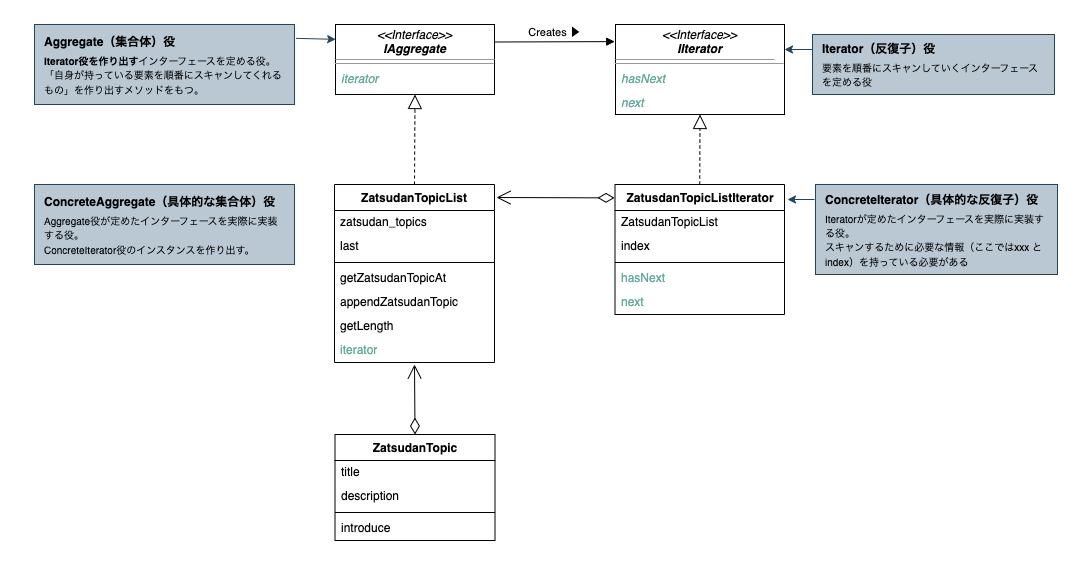

The diagram above was exported from draw.io. Its source (the exported page's mxGraphModel, read from the mxfile embedded in the PNG):
<mxGraphModel dx="2585" dy="2693" grid="1" gridSize="10" guides="1" tooltips="1" connect="1" arrows="1" fold="1" page="1" pageScale="1" pageWidth="827" pageHeight="1169" background="#ffffff" math="0" shadow="0">
  <root>
    <mxCell id="0" />
    <mxCell id="1" parent="0" />
    <mxCell id="k-3wPhGSvbluaWskVPn2-1" value="ZatsudanTopicList" style="swimlane;fontStyle=1;align=center;verticalAlign=top;childLayout=stackLayout;horizontal=1;startSize=26;horizontalStack=0;resizeParent=1;resizeParentMax=0;resizeLast=0;collapsible=1;marginBottom=0;whiteSpace=wrap;html=1;swimlaneLine=1;" parent="1" vertex="1">
      <mxGeometry x="40" y="-760" width="160" height="178" as="geometry">
        <mxRectangle x="40" y="-760" width="100" height="30" as="alternateBounds" />
      </mxGeometry>
    </mxCell>
    <mxCell id="4W5GoB-d01IDvCKRp85J-14" value="&lt;div&gt;&lt;span style=&quot;background-color: initial;&quot;&gt;zatsudan_topics&lt;/span&gt;&lt;/div&gt;" style="text;strokeColor=none;fillColor=none;align=left;verticalAlign=middle;spacingLeft=4;spacingRight=4;overflow=hidden;rotatable=0;points=[[0,0.5],[1,0.5]];portConstraint=eastwest;whiteSpace=wrap;html=1;" parent="k-3wPhGSvbluaWskVPn2-1" vertex="1">
      <mxGeometry y="26" width="160" height="24" as="geometry" />
    </mxCell>
    <mxCell id="4W5GoB-d01IDvCKRp85J-15" value="&lt;div&gt;&lt;span style=&quot;background-color: initial;&quot;&gt;last&lt;/span&gt;&lt;/div&gt;" style="text;strokeColor=none;fillColor=none;align=left;verticalAlign=middle;spacingLeft=4;spacingRight=4;overflow=hidden;rotatable=0;points=[[0,0.5],[1,0.5]];portConstraint=eastwest;whiteSpace=wrap;html=1;" parent="k-3wPhGSvbluaWskVPn2-1" vertex="1">
      <mxGeometry y="50" width="160" height="24" as="geometry" />
    </mxCell>
    <mxCell id="k-3wPhGSvbluaWskVPn2-2" value="" style="line;strokeWidth=1;fillColor=none;align=left;verticalAlign=middle;spacingTop=-1;spacingLeft=3;spacingRight=3;rotatable=0;labelPosition=right;points=[];portConstraint=eastwest;strokeColor=inherit;" parent="k-3wPhGSvbluaWskVPn2-1" vertex="1">
      <mxGeometry y="74" width="160" height="8" as="geometry" />
    </mxCell>
    <mxCell id="k-3wPhGSvbluaWskVPn2-3" value="&lt;div&gt;&lt;span style=&quot;background-color: initial;&quot;&gt;getZatsudanTopicAt&lt;/span&gt;&lt;/div&gt;" style="text;strokeColor=none;fillColor=none;align=left;verticalAlign=middle;spacingLeft=4;spacingRight=4;overflow=hidden;rotatable=0;points=[[0,0.5],[1,0.5]];portConstraint=eastwest;whiteSpace=wrap;html=1;" parent="k-3wPhGSvbluaWskVPn2-1" vertex="1">
      <mxGeometry y="82" width="160" height="24" as="geometry" />
    </mxCell>
    <mxCell id="k-3wPhGSvbluaWskVPn2-4" value="appendZatsudanTopic" style="text;strokeColor=none;fillColor=none;align=left;verticalAlign=middle;spacingLeft=4;spacingRight=4;overflow=hidden;rotatable=0;points=[[0,0.5],[1,0.5]];portConstraint=eastwest;whiteSpace=wrap;html=1;fontStyle=0" parent="k-3wPhGSvbluaWskVPn2-1" vertex="1">
      <mxGeometry y="106" width="160" height="24" as="geometry" />
    </mxCell>
    <mxCell id="4W5GoB-d01IDvCKRp85J-16" value="getLength" style="text;strokeColor=none;fillColor=none;align=left;verticalAlign=middle;spacingLeft=4;spacingRight=4;overflow=hidden;rotatable=0;points=[[0,0.5],[1,0.5]];portConstraint=eastwest;whiteSpace=wrap;html=1;fontStyle=0" parent="k-3wPhGSvbluaWskVPn2-1" vertex="1">
      <mxGeometry y="130" width="160" height="24" as="geometry" />
    </mxCell>
    <mxCell id="4W5GoB-d01IDvCKRp85J-17" value="iterator" style="text;strokeColor=none;fillColor=none;align=left;verticalAlign=middle;spacingLeft=4;spacingRight=4;overflow=hidden;rotatable=0;points=[[0,0.5],[1,0.5]];portConstraint=eastwest;whiteSpace=wrap;html=1;fontStyle=0;fontColor=#67AB9F;" parent="k-3wPhGSvbluaWskVPn2-1" vertex="1">
      <mxGeometry y="154" width="160" height="24" as="geometry" />
    </mxCell>
    <mxCell id="k-3wPhGSvbluaWskVPn2-5" value="&lt;p style=&quot;margin:0px;margin-top:4px;text-align:center;&quot;&gt;&lt;i&gt;&amp;lt;&amp;lt;Interface&amp;gt;&amp;gt;&lt;/i&gt;&lt;br&gt;&lt;b&gt;&lt;i&gt;IAggregate&lt;/i&gt;&lt;/b&gt;&lt;/p&gt;&lt;hr size=&quot;1&quot;&gt;&lt;p style=&quot;margin:0px;margin-left:4px;&quot;&gt;&lt;br&gt;&lt;/p&gt;" style="verticalAlign=top;align=left;overflow=fill;fontSize=12;fontFamily=Helvetica;html=1;rounded=0;shadow=0;comic=0;labelBackgroundColor=none;strokeWidth=1;glass=0;" parent="1" vertex="1">
      <mxGeometry x="41" y="-920" width="159" height="70" as="geometry" />
    </mxCell>
    <mxCell id="k-3wPhGSvbluaWskVPn2-14" value="&lt;p style=&quot;margin:0px;margin-top:4px;text-align:center;&quot;&gt;&lt;i&gt;&amp;lt;&amp;lt;Interface&amp;gt;&amp;gt;&lt;/i&gt;&lt;br&gt;&lt;b&gt;&lt;i&gt;IIterator&lt;/i&gt;&lt;/b&gt;&lt;/p&gt;&lt;hr size=&quot;1&quot;&gt;&lt;p style=&quot;margin:0px;margin-left:4px;&quot;&gt;&lt;br&gt;&lt;/p&gt;" style="verticalAlign=top;align=left;overflow=fill;fontSize=12;fontFamily=Helvetica;html=1;rounded=0;shadow=0;comic=0;labelBackgroundColor=none;strokeWidth=1;glass=0;" parent="1" vertex="1">
      <mxGeometry x="321" y="-920" width="169" height="90" as="geometry" />
    </mxCell>
    <mxCell id="k-3wPhGSvbluaWskVPn2-6" value="" style="line;strokeWidth=1;fillColor=none;align=left;verticalAlign=middle;spacingTop=-1;spacingLeft=3;spacingRight=3;rotatable=0;labelPosition=right;points=[];portConstraint=eastwest;strokeColor=#999999;" parent="1" vertex="1">
      <mxGeometry x="41" y="-889" width="159" height="8" as="geometry" />
    </mxCell>
    <mxCell id="k-3wPhGSvbluaWskVPn2-15" value="" style="line;strokeWidth=1;fillColor=none;align=left;verticalAlign=middle;spacingTop=-1;spacingLeft=3;spacingRight=3;rotatable=0;labelPosition=right;points=[];portConstraint=eastwest;strokeColor=#999999;" parent="1" vertex="1">
      <mxGeometry x="321" y="-889" width="159" height="8" as="geometry" />
    </mxCell>
    <mxCell id="k-3wPhGSvbluaWskVPn2-7" value="iterator&amp;nbsp;" style="text;strokeColor=none;fillColor=none;align=left;verticalAlign=middle;spacingLeft=4;spacingRight=4;overflow=hidden;rotatable=0;points=[[0,0.5],[1,0.5]];portConstraint=eastwest;whiteSpace=wrap;html=1;fontStyle=2;fontColor=#67AB9F;" parent="1" vertex="1">
      <mxGeometry x="41" y="-877.5" width="160" height="24" as="geometry" />
    </mxCell>
    <mxCell id="k-3wPhGSvbluaWskVPn2-16" value="hasNext&amp;nbsp;" style="text;strokeColor=none;fillColor=none;align=left;verticalAlign=middle;spacingLeft=4;spacingRight=4;overflow=hidden;rotatable=0;points=[[0,0.5],[1,0.5]];portConstraint=eastwest;whiteSpace=wrap;html=1;fontStyle=2;fontColor=#67AB9F;" parent="1" vertex="1">
      <mxGeometry x="321" y="-877.5" width="160" height="24" as="geometry" />
    </mxCell>
    <mxCell id="k-3wPhGSvbluaWskVPn2-20" value="next&amp;nbsp;" style="text;strokeColor=none;fillColor=none;align=left;verticalAlign=middle;spacingLeft=4;spacingRight=4;overflow=hidden;rotatable=0;points=[[0,0.5],[1,0.5]];portConstraint=eastwest;whiteSpace=wrap;html=1;fontStyle=2;fontColor=#67AB9F;" parent="1" vertex="1">
      <mxGeometry x="321" y="-853.5" width="160" height="24" as="geometry" />
    </mxCell>
    <mxCell id="k-3wPhGSvbluaWskVPn2-9" value="" style="endArrow=block;dashed=1;endFill=0;endSize=12;html=1;rounded=0;entryX=0.5;entryY=1;entryDx=0;entryDy=0;exitX=0.5;exitY=0;exitDx=0;exitDy=0;startSize=6;" parent="1" source="k-3wPhGSvbluaWskVPn2-1" target="k-3wPhGSvbluaWskVPn2-5" edge="1">
      <mxGeometry width="160" relative="1" as="geometry">
        <mxPoint x="-50" y="-750" as="sourcePoint" />
        <mxPoint x="120.36000000000001" y="-827.676" as="targetPoint" />
      </mxGeometry>
    </mxCell>
    <mxCell id="k-3wPhGSvbluaWskVPn2-17" value="" style="endArrow=block;dashed=1;endFill=0;endSize=12;html=1;rounded=0;entryX=0.5;entryY=1;entryDx=0;entryDy=0;startSize=6;exitX=0.5;exitY=0;exitDx=0;exitDy=0;" parent="1" target="k-3wPhGSvbluaWskVPn2-14" edge="1" source="bPPLz8UWEamDk0vqolSf-1">
      <mxGeometry width="160" relative="1" as="geometry">
        <mxPoint x="401" y="-760" as="sourcePoint" />
        <mxPoint x="400.36" y="-827.676" as="targetPoint" />
      </mxGeometry>
    </mxCell>
    <mxCell id="bPPLz8UWEamDk0vqolSf-1" value="&lt;span style=&quot;&quot;&gt;ZatusdanTopicListIterator&lt;/span&gt;" style="swimlane;fontStyle=1;align=center;verticalAlign=top;childLayout=stackLayout;horizontal=1;startSize=26;horizontalStack=0;resizeParent=1;resizeParentMax=0;resizeLast=0;collapsible=1;marginBottom=0;whiteSpace=wrap;html=1;" parent="1" vertex="1">
      <mxGeometry x="320.5" y="-760" width="169.5" height="130" as="geometry" />
    </mxCell>
    <mxCell id="bPPLz8UWEamDk0vqolSf-2" value="ZatsudanTopicList" style="text;strokeColor=none;fillColor=none;align=left;verticalAlign=middle;spacingLeft=4;spacingRight=4;overflow=hidden;rotatable=0;points=[[0,0.5],[1,0.5]];portConstraint=eastwest;whiteSpace=wrap;html=1;" parent="bPPLz8UWEamDk0vqolSf-1" vertex="1">
      <mxGeometry y="26" width="169.5" height="24" as="geometry" />
    </mxCell>
    <mxCell id="bPPLz8UWEamDk0vqolSf-3" value="index" style="text;strokeColor=none;fillColor=none;align=left;verticalAlign=middle;spacingLeft=4;spacingRight=4;overflow=hidden;rotatable=0;points=[[0,0.5],[1,0.5]];portConstraint=eastwest;whiteSpace=wrap;html=1;fontStyle=0" parent="bPPLz8UWEamDk0vqolSf-1" vertex="1">
      <mxGeometry y="50" width="169.5" height="24" as="geometry" />
    </mxCell>
    <mxCell id="bPPLz8UWEamDk0vqolSf-4" value="" style="line;strokeWidth=1;fillColor=none;align=left;verticalAlign=middle;spacingTop=-1;spacingLeft=3;spacingRight=3;rotatable=0;labelPosition=right;points=[];portConstraint=eastwest;strokeColor=inherit;" parent="bPPLz8UWEamDk0vqolSf-1" vertex="1">
      <mxGeometry y="74" width="169.5" height="8" as="geometry" />
    </mxCell>
    <mxCell id="bPPLz8UWEamDk0vqolSf-5" value="&lt;span style=&quot;font-style: normal;&quot;&gt;hasNext&lt;/span&gt;" style="text;strokeColor=none;fillColor=none;align=left;verticalAlign=middle;spacingLeft=4;spacingRight=4;overflow=hidden;rotatable=0;points=[[0,0.5],[1,0.5]];portConstraint=eastwest;whiteSpace=wrap;html=1;fontStyle=2;fontColor=#67AB9F;" parent="bPPLz8UWEamDk0vqolSf-1" vertex="1">
      <mxGeometry y="82" width="169.5" height="24" as="geometry" />
    </mxCell>
    <mxCell id="bPPLz8UWEamDk0vqolSf-6" value="next" style="text;strokeColor=none;fillColor=none;align=left;verticalAlign=middle;spacingLeft=4;spacingRight=4;overflow=hidden;rotatable=0;points=[[0,0.5],[1,0.5]];portConstraint=eastwest;whiteSpace=wrap;html=1;fontColor=#67AB9F;" parent="bPPLz8UWEamDk0vqolSf-1" vertex="1">
      <mxGeometry y="106" width="169.5" height="24" as="geometry" />
    </mxCell>
    <mxCell id="xOjPESkd9MhGZLCD5wY4-1" value="&lt;span style=&quot;&quot;&gt;ZatsudanTopic&lt;/span&gt;" style="swimlane;fontStyle=1;align=center;verticalAlign=top;childLayout=stackLayout;horizontal=1;startSize=26;horizontalStack=0;resizeParent=1;resizeParentMax=0;resizeLast=0;collapsible=1;marginBottom=0;whiteSpace=wrap;html=1;" parent="1" vertex="1">
      <mxGeometry x="40.5" y="-510" width="160" height="106" as="geometry" />
    </mxCell>
    <mxCell id="xOjPESkd9MhGZLCD5wY4-2" value="title" style="text;strokeColor=none;fillColor=none;align=left;verticalAlign=middle;spacingLeft=4;spacingRight=4;overflow=hidden;rotatable=0;points=[[0,0.5],[1,0.5]];portConstraint=eastwest;whiteSpace=wrap;html=1;" parent="xOjPESkd9MhGZLCD5wY4-1" vertex="1">
      <mxGeometry y="26" width="160" height="24" as="geometry" />
    </mxCell>
    <mxCell id="SpxlhlNMMviEzrURAVFC-2" value="description" style="text;strokeColor=none;fillColor=none;align=left;verticalAlign=middle;spacingLeft=4;spacingRight=4;overflow=hidden;rotatable=0;points=[[0,0.5],[1,0.5]];portConstraint=eastwest;whiteSpace=wrap;html=1;" vertex="1" parent="xOjPESkd9MhGZLCD5wY4-1">
      <mxGeometry y="50" width="160" height="24" as="geometry" />
    </mxCell>
    <mxCell id="xOjPESkd9MhGZLCD5wY4-4" value="" style="line;strokeWidth=1;fillColor=none;align=left;verticalAlign=middle;spacingTop=-1;spacingLeft=3;spacingRight=3;rotatable=0;labelPosition=right;points=[];portConstraint=eastwest;strokeColor=inherit;" parent="xOjPESkd9MhGZLCD5wY4-1" vertex="1">
      <mxGeometry y="74" width="160" height="8" as="geometry" />
    </mxCell>
    <mxCell id="xOjPESkd9MhGZLCD5wY4-5" value="&lt;span style=&quot;font-style: normal;&quot;&gt;introduce&lt;/span&gt;" style="text;strokeColor=none;fillColor=none;align=left;verticalAlign=middle;spacingLeft=4;spacingRight=4;overflow=hidden;rotatable=0;points=[[0,0.5],[1,0.5]];portConstraint=eastwest;whiteSpace=wrap;html=1;fontStyle=2" parent="xOjPESkd9MhGZLCD5wY4-1" vertex="1">
      <mxGeometry y="82" width="160" height="24" as="geometry" />
    </mxCell>
    <mxCell id="bPPLz8UWEamDk0vqolSf-7" value="Creates ▶" style="html=1;verticalAlign=bottom;endArrow=block;curved=0;rounded=0;entryX=-0.005;entryY=0.19;entryDx=0;entryDy=0;entryPerimeter=0;exitX=1;exitY=0.25;exitDx=0;exitDy=0;" parent="1" source="k-3wPhGSvbluaWskVPn2-5" target="k-3wPhGSvbluaWskVPn2-14" edge="1">
      <mxGeometry width="80" relative="1" as="geometry">
        <mxPoint x="130" y="-860" as="sourcePoint" />
        <mxPoint x="210" y="-860" as="targetPoint" />
      </mxGeometry>
    </mxCell>
    <mxCell id="MHslmwMBDm3hlR4LQlUp-1" value="" style="endArrow=open;html=1;endSize=12;startArrow=diamondThin;startSize=14;startFill=0;align=left;verticalAlign=bottom;rounded=0;jumpSize=6;exitX=-0.003;exitY=0.103;exitDx=0;exitDy=0;exitPerimeter=0;" parent="1" source="bPPLz8UWEamDk0vqolSf-1" edge="1">
      <mxGeometry x="-0.6" y="-10" relative="1" as="geometry">
        <mxPoint x="310" y="-740" as="sourcePoint" />
        <mxPoint x="202" y="-747" as="targetPoint" />
        <mxPoint as="offset" />
      </mxGeometry>
    </mxCell>
    <mxCell id="xOjPESkd9MhGZLCD5wY4-7" value="" style="endArrow=open;html=1;endSize=12;startArrow=diamondThin;startSize=14;startFill=0;align=left;verticalAlign=bottom;rounded=0;jumpSize=6;exitX=0.5;exitY=0;exitDx=0;exitDy=0;" parent="1" source="xOjPESkd9MhGZLCD5wY4-1" edge="1">
      <mxGeometry x="-0.6" y="-10" relative="1" as="geometry">
        <mxPoint x="120" y="-600" as="sourcePoint" />
        <mxPoint x="120" y="-580" as="targetPoint" />
        <mxPoint as="offset" />
      </mxGeometry>
    </mxCell>
    <mxCell id="4W5GoB-d01IDvCKRp85J-1" value="" style="group;fontStyle=1" parent="1" connectable="0" vertex="1">
      <mxGeometry x="490" y="-910" width="270" height="60" as="geometry" />
    </mxCell>
    <mxCell id="4W5GoB-d01IDvCKRp85J-2" value="&lt;font&gt;&lt;b style=&quot;line-height: 180%;&quot;&gt;Iterator（反復子）&lt;/b&gt;&lt;/font&gt;&lt;b style=&quot;line-height: 21.6px;&quot;&gt;役&lt;/b&gt;&lt;div&gt;&lt;div&gt;&lt;span style=&quot;font-size: 10px;&quot;&gt;要素を順番にスキャンしていくインターフェースを定める役&lt;/span&gt;&lt;/div&gt;&lt;/div&gt;" style="text;html=1;align=left;verticalAlign=middle;whiteSpace=wrap;rounded=0;strokeColor=#23445D;fillColor=#bac8d3;spacing=10;spacingRight=0;" parent="4W5GoB-d01IDvCKRp85J-1" vertex="1">
      <mxGeometry x="28" width="242" height="60" as="geometry" />
    </mxCell>
    <mxCell id="4W5GoB-d01IDvCKRp85J-3" value="" style="endArrow=classic;html=1;rounded=0;exitX=0;exitY=0.25;exitDx=0;exitDy=0;strokeColor=#23445D;" parent="4W5GoB-d01IDvCKRp85J-1" source="4W5GoB-d01IDvCKRp85J-2" edge="1">
      <mxGeometry width="50" height="50" relative="1" as="geometry">
        <mxPoint x="-70" y="199.99999999999997" as="sourcePoint" />
        <mxPoint y="15" as="targetPoint" />
      </mxGeometry>
    </mxCell>
    <mxCell id="4W5GoB-d01IDvCKRp85J-9" value="&#10;" style="group;fontStyle=1" parent="1" connectable="0" vertex="1">
      <mxGeometry x="-270" y="-920" width="270" height="90" as="geometry" />
    </mxCell>
    <mxCell id="4W5GoB-d01IDvCKRp85J-10" value="&lt;font&gt;&lt;b style=&quot;line-height: 180%;&quot;&gt;Aggregate（集合体）役&lt;/b&gt;&lt;/font&gt;&lt;div&gt;&lt;div&gt;&lt;span style=&quot;font-size: 10px;&quot;&gt;&lt;b&gt;Iterator役を作り出す&lt;/b&gt;インターフェースを定める役。&lt;/span&gt;&lt;/div&gt;&lt;div&gt;&lt;span style=&quot;font-size: 10px;&quot;&gt;「自身が持っている要素を順番にスキャンしてくれるもの」を作り出すメソッドをもつ。&lt;/span&gt;&lt;/div&gt;&lt;/div&gt;" style="text;html=1;align=left;verticalAlign=middle;whiteSpace=wrap;rounded=0;strokeColor=#23445D;fillColor=#bac8d3;spacing=10;spacingRight=0;" parent="4W5GoB-d01IDvCKRp85J-9" vertex="1">
      <mxGeometry x="10" width="260" height="80" as="geometry" />
    </mxCell>
    <mxCell id="4W5GoB-d01IDvCKRp85J-12" value="&#10;" style="group;fontStyle=1" parent="1" connectable="0" vertex="1">
      <mxGeometry x="-270" y="-760" width="270" height="90" as="geometry" />
    </mxCell>
    <mxCell id="4W5GoB-d01IDvCKRp85J-13" value="&lt;font&gt;&lt;b style=&quot;line-height: 180%;&quot;&gt;ConcreteAggregate（具体的な集合体）役&lt;/b&gt;&lt;/font&gt;&lt;div&gt;&lt;div&gt;&lt;span style=&quot;font-size: 10px;&quot;&gt;Aggregate役が定めたインターフェースを実際に実装する役。&lt;/span&gt;&lt;/div&gt;&lt;div&gt;&lt;span style=&quot;font-size: 10px;&quot;&gt;ConcreteIterator役のインスタンスを作り出す。&lt;/span&gt;&lt;/div&gt;&lt;/div&gt;" style="text;html=1;align=left;verticalAlign=middle;whiteSpace=wrap;rounded=0;strokeColor=#23445D;fillColor=#bac8d3;spacing=10;spacingRight=0;" parent="4W5GoB-d01IDvCKRp85J-12" vertex="1">
      <mxGeometry x="10" width="260" height="80" as="geometry" />
    </mxCell>
    <mxCell id="4W5GoB-d01IDvCKRp85J-5" value="" style="group;fontStyle=1" parent="1" connectable="0" vertex="1">
      <mxGeometry x="493" y="-760" width="270" height="100" as="geometry" />
    </mxCell>
    <mxCell id="4W5GoB-d01IDvCKRp85J-6" value="&lt;font&gt;&lt;b style=&quot;line-height: 180%;&quot;&gt;ConcreteIterator（具体的な反復子）&lt;/b&gt;&lt;/font&gt;&lt;b style=&quot;line-height: 21.6px;&quot;&gt;役&lt;/b&gt;&lt;div&gt;&lt;span style=&quot;font-size: 10px;&quot;&gt;Iteratorが定めたインターフェースを実際に実装する役。&lt;/span&gt;&lt;/div&gt;&lt;div&gt;&lt;span style=&quot;font-size: 10px;&quot;&gt;スキャンするために必要な情報（ここではxxx と index）を持っている必要がある&lt;/span&gt;&lt;/div&gt;" style="text;html=1;align=left;verticalAlign=middle;whiteSpace=wrap;rounded=0;strokeColor=#23445D;fillColor=#bac8d3;spacing=10;spacingRight=0;" parent="4W5GoB-d01IDvCKRp85J-5" vertex="1">
      <mxGeometry x="28" width="242" height="90" as="geometry" />
    </mxCell>
    <mxCell id="4W5GoB-d01IDvCKRp85J-7" value="" style="endArrow=classic;html=1;rounded=0;strokeColor=#23445D;" parent="4W5GoB-d01IDvCKRp85J-5" edge="1">
      <mxGeometry width="50" height="50" relative="1" as="geometry">
        <mxPoint x="27" y="15" as="sourcePoint" />
        <mxPoint y="15" as="targetPoint" />
      </mxGeometry>
    </mxCell>
    <mxCell id="4W5GoB-d01IDvCKRp85J-11" value="" style="endArrow=classic;html=1;rounded=0;exitX=1.006;exitY=0.173;exitDx=0;exitDy=0;strokeColor=#23445D;entryX=0.001;entryY=0.212;entryDx=0;entryDy=0;entryPerimeter=0;exitPerimeter=0;" parent="1" source="4W5GoB-d01IDvCKRp85J-10" target="k-3wPhGSvbluaWskVPn2-5" edge="1">
      <mxGeometry width="50" height="50" relative="1" as="geometry">
        <mxPoint x="-2" y="-905" as="sourcePoint" />
        <mxPoint x="-30" y="-905" as="targetPoint" />
      </mxGeometry>
    </mxCell>
  </root>
</mxGraphModel>